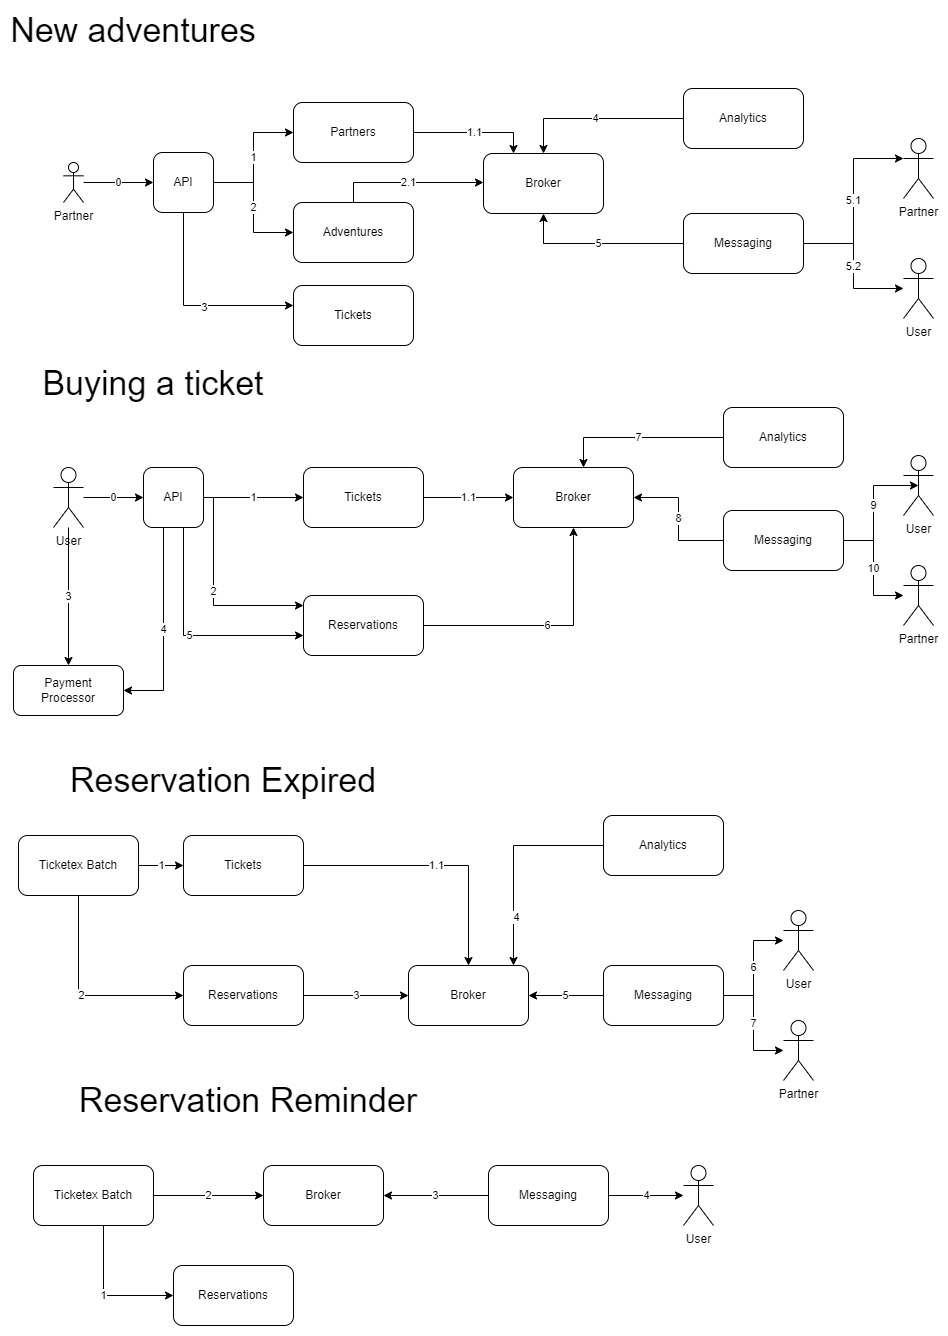

The diagram above was exported from draw.io. Its source (the exported page's mxGraphModel, read from the mxfile embedded in the PNG):
<mxGraphModel dx="778" dy="1690" grid="1" gridSize="10" guides="1" tooltips="1" connect="1" arrows="1" fold="1" page="1" pageScale="1" pageWidth="850" pageHeight="1100" math="0" shadow="0">
  <root>
    <mxCell id="0" />
    <mxCell id="1" parent="0" />
    <mxCell id="KpJY1vqc36Pxv8VLNzSu-1" value="Partner" style="shape=umlActor;verticalLabelPosition=bottom;verticalAlign=top;html=1;outlineConnect=0;" vertex="1" parent="1">
      <mxGeometry x="90" y="27" width="20" height="40" as="geometry" />
    </mxCell>
    <mxCell id="49WmgiS_qdLL2GTTpCdR-44" value="1" style="edgeStyle=orthogonalEdgeStyle;rounded=0;orthogonalLoop=1;jettySize=auto;html=1;" edge="1" parent="1" source="KpJY1vqc36Pxv8VLNzSu-3" target="KpJY1vqc36Pxv8VLNzSu-4">
      <mxGeometry relative="1" as="geometry" />
    </mxCell>
    <mxCell id="49WmgiS_qdLL2GTTpCdR-45" value="2" style="edgeStyle=orthogonalEdgeStyle;rounded=0;orthogonalLoop=1;jettySize=auto;html=1;" edge="1" parent="1" source="KpJY1vqc36Pxv8VLNzSu-3" target="KpJY1vqc36Pxv8VLNzSu-5">
      <mxGeometry relative="1" as="geometry" />
    </mxCell>
    <mxCell id="t5Wy1vpsmcKm12i4Y1uS-4" style="edgeStyle=orthogonalEdgeStyle;rounded=0;orthogonalLoop=1;jettySize=auto;html=1;" edge="1" parent="1" source="KpJY1vqc36Pxv8VLNzSu-3" target="t5Wy1vpsmcKm12i4Y1uS-3">
      <mxGeometry relative="1" as="geometry">
        <Array as="points">
          <mxPoint x="210" y="170" />
        </Array>
      </mxGeometry>
    </mxCell>
    <mxCell id="t5Wy1vpsmcKm12i4Y1uS-5" value="3" style="edgeLabel;html=1;align=center;verticalAlign=middle;resizable=0;points=[];" vertex="1" connectable="0" parent="t5Wy1vpsmcKm12i4Y1uS-4">
      <mxGeometry x="0.1133" y="-1" relative="1" as="geometry">
        <mxPoint as="offset" />
      </mxGeometry>
    </mxCell>
    <mxCell id="KpJY1vqc36Pxv8VLNzSu-3" value="API" style="rounded=1;whiteSpace=wrap;html=1;" vertex="1" parent="1">
      <mxGeometry x="180" y="17" width="60" height="60" as="geometry" />
    </mxCell>
    <mxCell id="49WmgiS_qdLL2GTTpCdR-68" value="1.1" style="edgeStyle=orthogonalEdgeStyle;rounded=0;orthogonalLoop=1;jettySize=auto;html=1;entryX=0.25;entryY=0;entryDx=0;entryDy=0;" edge="1" parent="1" source="KpJY1vqc36Pxv8VLNzSu-4" target="KpJY1vqc36Pxv8VLNzSu-6">
      <mxGeometry relative="1" as="geometry" />
    </mxCell>
    <mxCell id="KpJY1vqc36Pxv8VLNzSu-4" value="Partners" style="rounded=1;whiteSpace=wrap;html=1;" vertex="1" parent="1">
      <mxGeometry x="320" y="-33" width="120" height="60" as="geometry" />
    </mxCell>
    <mxCell id="49WmgiS_qdLL2GTTpCdR-43" value="2.1" style="edgeStyle=orthogonalEdgeStyle;rounded=0;orthogonalLoop=1;jettySize=auto;html=1;" edge="1" parent="1" source="KpJY1vqc36Pxv8VLNzSu-5" target="KpJY1vqc36Pxv8VLNzSu-6">
      <mxGeometry relative="1" as="geometry">
        <Array as="points">
          <mxPoint x="380" y="47" />
        </Array>
      </mxGeometry>
    </mxCell>
    <mxCell id="KpJY1vqc36Pxv8VLNzSu-5" value="Adventures" style="rounded=1;whiteSpace=wrap;html=1;" vertex="1" parent="1">
      <mxGeometry x="320" y="67" width="120" height="60" as="geometry" />
    </mxCell>
    <mxCell id="KpJY1vqc36Pxv8VLNzSu-6" value="Broker" style="rounded=1;whiteSpace=wrap;html=1;" vertex="1" parent="1">
      <mxGeometry x="510" y="18" width="120" height="60" as="geometry" />
    </mxCell>
    <mxCell id="49WmgiS_qdLL2GTTpCdR-38" value="5.2" style="edgeStyle=orthogonalEdgeStyle;rounded=0;orthogonalLoop=1;jettySize=auto;html=1;" edge="1" parent="1" source="KpJY1vqc36Pxv8VLNzSu-7" target="KpJY1vqc36Pxv8VLNzSu-8">
      <mxGeometry relative="1" as="geometry" />
    </mxCell>
    <mxCell id="49WmgiS_qdLL2GTTpCdR-39" value="5.1" style="edgeStyle=orthogonalEdgeStyle;rounded=0;orthogonalLoop=1;jettySize=auto;html=1;entryX=0;entryY=0.3333333333333333;entryDx=0;entryDy=0;entryPerimeter=0;" edge="1" parent="1" source="KpJY1vqc36Pxv8VLNzSu-7" target="49WmgiS_qdLL2GTTpCdR-35">
      <mxGeometry relative="1" as="geometry" />
    </mxCell>
    <mxCell id="49WmgiS_qdLL2GTTpCdR-42" value="5" style="edgeStyle=orthogonalEdgeStyle;rounded=0;orthogonalLoop=1;jettySize=auto;html=1;" edge="1" parent="1" source="KpJY1vqc36Pxv8VLNzSu-7" target="KpJY1vqc36Pxv8VLNzSu-6">
      <mxGeometry relative="1" as="geometry">
        <Array as="points">
          <mxPoint x="570" y="108" />
        </Array>
      </mxGeometry>
    </mxCell>
    <mxCell id="KpJY1vqc36Pxv8VLNzSu-7" value="Messaging" style="rounded=1;whiteSpace=wrap;html=1;" vertex="1" parent="1">
      <mxGeometry x="710" y="78" width="120" height="60" as="geometry" />
    </mxCell>
    <mxCell id="KpJY1vqc36Pxv8VLNzSu-8" value="User" style="shape=umlActor;verticalLabelPosition=bottom;verticalAlign=top;html=1;outlineConnect=0;" vertex="1" parent="1">
      <mxGeometry x="930" y="123" width="30" height="60" as="geometry" />
    </mxCell>
    <mxCell id="KpJY1vqc36Pxv8VLNzSu-9" value="0" style="endArrow=classic;html=1;rounded=0;" edge="1" parent="1" source="KpJY1vqc36Pxv8VLNzSu-1" target="KpJY1vqc36Pxv8VLNzSu-3">
      <mxGeometry width="50" height="50" relative="1" as="geometry">
        <mxPoint x="90" y="187" as="sourcePoint" />
        <mxPoint x="140" y="137" as="targetPoint" />
      </mxGeometry>
    </mxCell>
    <mxCell id="e7Vf1aV44r3u2S3hxBdG-3" value="0" style="edgeStyle=orthogonalEdgeStyle;rounded=0;orthogonalLoop=1;jettySize=auto;html=1;" edge="1" parent="1" source="e7Vf1aV44r3u2S3hxBdG-1" target="e7Vf1aV44r3u2S3hxBdG-2">
      <mxGeometry relative="1" as="geometry" />
    </mxCell>
    <mxCell id="49WmgiS_qdLL2GTTpCdR-25" value="3" style="edgeStyle=orthogonalEdgeStyle;rounded=0;orthogonalLoop=1;jettySize=auto;html=1;" edge="1" parent="1" source="e7Vf1aV44r3u2S3hxBdG-1" target="49WmgiS_qdLL2GTTpCdR-2">
      <mxGeometry relative="1" as="geometry" />
    </mxCell>
    <mxCell id="e7Vf1aV44r3u2S3hxBdG-1" value="User" style="shape=umlActor;verticalLabelPosition=bottom;verticalAlign=top;html=1;outlineConnect=0;" vertex="1" parent="1">
      <mxGeometry x="80" y="332" width="30" height="60" as="geometry" />
    </mxCell>
    <mxCell id="49WmgiS_qdLL2GTTpCdR-23" value="1" style="edgeStyle=orthogonalEdgeStyle;rounded=0;orthogonalLoop=1;jettySize=auto;html=1;" edge="1" parent="1" source="e7Vf1aV44r3u2S3hxBdG-2" target="e7Vf1aV44r3u2S3hxBdG-5">
      <mxGeometry relative="1" as="geometry" />
    </mxCell>
    <mxCell id="49WmgiS_qdLL2GTTpCdR-24" value="2" style="edgeStyle=orthogonalEdgeStyle;rounded=0;orthogonalLoop=1;jettySize=auto;html=1;" edge="1" parent="1" source="e7Vf1aV44r3u2S3hxBdG-2" target="6w9c9fEO1WnPDtiO_tJu-4">
      <mxGeometry relative="1" as="geometry">
        <Array as="points">
          <mxPoint x="240" y="362" />
          <mxPoint x="240" y="470" />
        </Array>
      </mxGeometry>
    </mxCell>
    <mxCell id="49WmgiS_qdLL2GTTpCdR-69" value="4" style="edgeStyle=orthogonalEdgeStyle;rounded=0;orthogonalLoop=1;jettySize=auto;html=1;" edge="1" parent="1" source="e7Vf1aV44r3u2S3hxBdG-2" target="49WmgiS_qdLL2GTTpCdR-2">
      <mxGeometry relative="1" as="geometry">
        <Array as="points">
          <mxPoint x="190" y="555" />
        </Array>
      </mxGeometry>
    </mxCell>
    <mxCell id="t5Wy1vpsmcKm12i4Y1uS-10" value="5" style="edgeStyle=orthogonalEdgeStyle;rounded=0;orthogonalLoop=1;jettySize=auto;html=1;" edge="1" parent="1" source="e7Vf1aV44r3u2S3hxBdG-2" target="6w9c9fEO1WnPDtiO_tJu-4">
      <mxGeometry relative="1" as="geometry">
        <Array as="points">
          <mxPoint x="210" y="500" />
        </Array>
      </mxGeometry>
    </mxCell>
    <mxCell id="e7Vf1aV44r3u2S3hxBdG-2" value="API" style="rounded=1;whiteSpace=wrap;html=1;" vertex="1" parent="1">
      <mxGeometry x="170" y="332" width="60" height="60" as="geometry" />
    </mxCell>
    <mxCell id="E3XmhJfFZx7lsY5kJ9Pu-1" value="1.1" style="edgeStyle=orthogonalEdgeStyle;rounded=0;orthogonalLoop=1;jettySize=auto;html=1;" edge="1" parent="1" source="e7Vf1aV44r3u2S3hxBdG-5" target="49WmgiS_qdLL2GTTpCdR-6">
      <mxGeometry relative="1" as="geometry" />
    </mxCell>
    <mxCell id="e7Vf1aV44r3u2S3hxBdG-5" value="Tickets" style="rounded=1;whiteSpace=wrap;html=1;" vertex="1" parent="1">
      <mxGeometry x="330" y="332" width="120" height="60" as="geometry" />
    </mxCell>
    <mxCell id="49WmgiS_qdLL2GTTpCdR-70" value="6" style="edgeStyle=orthogonalEdgeStyle;rounded=0;orthogonalLoop=1;jettySize=auto;html=1;entryX=0.5;entryY=1;entryDx=0;entryDy=0;" edge="1" parent="1" source="6w9c9fEO1WnPDtiO_tJu-4" target="49WmgiS_qdLL2GTTpCdR-6">
      <mxGeometry relative="1" as="geometry" />
    </mxCell>
    <mxCell id="6w9c9fEO1WnPDtiO_tJu-4" value="Reservations" style="rounded=1;whiteSpace=wrap;html=1;" vertex="1" parent="1">
      <mxGeometry x="330" y="460" width="120" height="60" as="geometry" />
    </mxCell>
    <mxCell id="49WmgiS_qdLL2GTTpCdR-2" value="Payment &lt;br&gt;Processor" style="rounded=1;whiteSpace=wrap;html=1;" vertex="1" parent="1">
      <mxGeometry x="40" y="530" width="110" height="50" as="geometry" />
    </mxCell>
    <mxCell id="49WmgiS_qdLL2GTTpCdR-6" value="Broker" style="rounded=1;whiteSpace=wrap;html=1;" vertex="1" parent="1">
      <mxGeometry x="540" y="332" width="120" height="60" as="geometry" />
    </mxCell>
    <mxCell id="49WmgiS_qdLL2GTTpCdR-30" value="8" style="edgeStyle=orthogonalEdgeStyle;rounded=0;orthogonalLoop=1;jettySize=auto;html=1;entryX=1;entryY=0.5;entryDx=0;entryDy=0;" edge="1" parent="1" source="49WmgiS_qdLL2GTTpCdR-7" target="49WmgiS_qdLL2GTTpCdR-6">
      <mxGeometry relative="1" as="geometry" />
    </mxCell>
    <mxCell id="49WmgiS_qdLL2GTTpCdR-31" value="10" style="edgeStyle=orthogonalEdgeStyle;rounded=0;orthogonalLoop=1;jettySize=auto;html=1;" edge="1" parent="1" source="49WmgiS_qdLL2GTTpCdR-7" target="49WmgiS_qdLL2GTTpCdR-15">
      <mxGeometry relative="1" as="geometry" />
    </mxCell>
    <mxCell id="49WmgiS_qdLL2GTTpCdR-32" value="9" style="edgeStyle=orthogonalEdgeStyle;rounded=0;orthogonalLoop=1;jettySize=auto;html=1;entryX=0.5;entryY=0.5;entryDx=0;entryDy=0;entryPerimeter=0;" edge="1" parent="1" source="49WmgiS_qdLL2GTTpCdR-7" target="49WmgiS_qdLL2GTTpCdR-10">
      <mxGeometry relative="1" as="geometry" />
    </mxCell>
    <mxCell id="49WmgiS_qdLL2GTTpCdR-7" value="Messaging" style="rounded=1;whiteSpace=wrap;html=1;" vertex="1" parent="1">
      <mxGeometry x="750" y="375" width="120" height="60" as="geometry" />
    </mxCell>
    <mxCell id="49WmgiS_qdLL2GTTpCdR-10" value="User" style="shape=umlActor;verticalLabelPosition=bottom;verticalAlign=top;html=1;outlineConnect=0;" vertex="1" parent="1">
      <mxGeometry x="930" y="320" width="30" height="60" as="geometry" />
    </mxCell>
    <mxCell id="49WmgiS_qdLL2GTTpCdR-15" value="Partner" style="shape=umlActor;verticalLabelPosition=bottom;verticalAlign=top;html=1;outlineConnect=0;" vertex="1" parent="1">
      <mxGeometry x="930" y="430" width="30" height="60" as="geometry" />
    </mxCell>
    <mxCell id="49WmgiS_qdLL2GTTpCdR-18" value="New&amp;nbsp;adventures" style="text;html=1;strokeColor=none;fillColor=none;align=center;verticalAlign=middle;whiteSpace=wrap;rounded=0;fontSize=34;" vertex="1" parent="1">
      <mxGeometry x="40" y="-120" width="240" height="30" as="geometry" />
    </mxCell>
    <mxCell id="49WmgiS_qdLL2GTTpCdR-19" value="Buying a ticket" style="text;html=1;strokeColor=none;fillColor=none;align=center;verticalAlign=middle;whiteSpace=wrap;rounded=0;fontSize=34;" vertex="1" parent="1">
      <mxGeometry x="60" y="233" width="240" height="30" as="geometry" />
    </mxCell>
    <mxCell id="49WmgiS_qdLL2GTTpCdR-20" value="Reservation Expired" style="text;html=1;strokeColor=none;fillColor=none;align=center;verticalAlign=middle;whiteSpace=wrap;rounded=0;fontSize=34;" vertex="1" parent="1">
      <mxGeometry x="80" y="630" width="340" height="30" as="geometry" />
    </mxCell>
    <mxCell id="49WmgiS_qdLL2GTTpCdR-41" value="4" style="edgeStyle=orthogonalEdgeStyle;rounded=0;orthogonalLoop=1;jettySize=auto;html=1;" edge="1" parent="1" source="49WmgiS_qdLL2GTTpCdR-27" target="KpJY1vqc36Pxv8VLNzSu-6">
      <mxGeometry relative="1" as="geometry" />
    </mxCell>
    <mxCell id="49WmgiS_qdLL2GTTpCdR-27" value="Analytics" style="rounded=1;whiteSpace=wrap;html=1;" vertex="1" parent="1">
      <mxGeometry x="710" y="-47" width="120" height="60" as="geometry" />
    </mxCell>
    <mxCell id="49WmgiS_qdLL2GTTpCdR-34" value="7" style="edgeStyle=orthogonalEdgeStyle;rounded=0;orthogonalLoop=1;jettySize=auto;html=1;" edge="1" parent="1" source="49WmgiS_qdLL2GTTpCdR-33" target="49WmgiS_qdLL2GTTpCdR-6">
      <mxGeometry relative="1" as="geometry">
        <Array as="points">
          <mxPoint x="610" y="302" />
        </Array>
      </mxGeometry>
    </mxCell>
    <mxCell id="49WmgiS_qdLL2GTTpCdR-33" value="Analytics" style="rounded=1;whiteSpace=wrap;html=1;" vertex="1" parent="1">
      <mxGeometry x="750" y="272" width="120" height="60" as="geometry" />
    </mxCell>
    <mxCell id="49WmgiS_qdLL2GTTpCdR-35" value="Partner" style="shape=umlActor;verticalLabelPosition=bottom;verticalAlign=top;html=1;outlineConnect=0;" vertex="1" parent="1">
      <mxGeometry x="930" y="3" width="30" height="60" as="geometry" />
    </mxCell>
    <mxCell id="49WmgiS_qdLL2GTTpCdR-60" value="3" style="edgeStyle=orthogonalEdgeStyle;rounded=0;orthogonalLoop=1;jettySize=auto;html=1;" edge="1" parent="1" source="49WmgiS_qdLL2GTTpCdR-46" target="49WmgiS_qdLL2GTTpCdR-47">
      <mxGeometry relative="1" as="geometry" />
    </mxCell>
    <mxCell id="49WmgiS_qdLL2GTTpCdR-46" value="Reservations" style="rounded=1;whiteSpace=wrap;html=1;" vertex="1" parent="1">
      <mxGeometry x="210" y="830" width="120" height="60" as="geometry" />
    </mxCell>
    <mxCell id="49WmgiS_qdLL2GTTpCdR-47" value="Broker" style="rounded=1;whiteSpace=wrap;html=1;" vertex="1" parent="1">
      <mxGeometry x="435" y="830" width="120" height="60" as="geometry" />
    </mxCell>
    <mxCell id="49WmgiS_qdLL2GTTpCdR-63" value="6" style="edgeStyle=orthogonalEdgeStyle;rounded=0;orthogonalLoop=1;jettySize=auto;html=1;" edge="1" parent="1" source="49WmgiS_qdLL2GTTpCdR-48" target="49WmgiS_qdLL2GTTpCdR-49">
      <mxGeometry relative="1" as="geometry" />
    </mxCell>
    <mxCell id="49WmgiS_qdLL2GTTpCdR-64" value="7" style="edgeStyle=orthogonalEdgeStyle;rounded=0;orthogonalLoop=1;jettySize=auto;html=1;" edge="1" parent="1" source="49WmgiS_qdLL2GTTpCdR-48" target="49WmgiS_qdLL2GTTpCdR-51">
      <mxGeometry relative="1" as="geometry" />
    </mxCell>
    <mxCell id="49WmgiS_qdLL2GTTpCdR-66" value="5" style="edgeStyle=orthogonalEdgeStyle;rounded=0;orthogonalLoop=1;jettySize=auto;html=1;" edge="1" parent="1" source="49WmgiS_qdLL2GTTpCdR-48" target="49WmgiS_qdLL2GTTpCdR-47">
      <mxGeometry relative="1" as="geometry" />
    </mxCell>
    <mxCell id="49WmgiS_qdLL2GTTpCdR-48" value="Messaging" style="rounded=1;whiteSpace=wrap;html=1;" vertex="1" parent="1">
      <mxGeometry x="630" y="830" width="120" height="60" as="geometry" />
    </mxCell>
    <mxCell id="49WmgiS_qdLL2GTTpCdR-49" value="User" style="shape=umlActor;verticalLabelPosition=bottom;verticalAlign=top;html=1;outlineConnect=0;" vertex="1" parent="1">
      <mxGeometry x="810" y="775" width="30" height="60" as="geometry" />
    </mxCell>
    <mxCell id="49WmgiS_qdLL2GTTpCdR-53" value="1.1" style="edgeStyle=orthogonalEdgeStyle;rounded=0;orthogonalLoop=1;jettySize=auto;html=1;" edge="1" parent="1" source="49WmgiS_qdLL2GTTpCdR-50" target="49WmgiS_qdLL2GTTpCdR-47">
      <mxGeometry relative="1" as="geometry" />
    </mxCell>
    <mxCell id="49WmgiS_qdLL2GTTpCdR-50" value="Tickets" style="rounded=1;whiteSpace=wrap;html=1;" vertex="1" parent="1">
      <mxGeometry x="210" y="700" width="120" height="60" as="geometry" />
    </mxCell>
    <mxCell id="49WmgiS_qdLL2GTTpCdR-51" value="Partner" style="shape=umlActor;verticalLabelPosition=bottom;verticalAlign=top;html=1;outlineConnect=0;" vertex="1" parent="1">
      <mxGeometry x="810" y="885" width="30" height="60" as="geometry" />
    </mxCell>
    <mxCell id="49WmgiS_qdLL2GTTpCdR-57" value="1" style="edgeStyle=orthogonalEdgeStyle;rounded=0;orthogonalLoop=1;jettySize=auto;html=1;" edge="1" parent="1" source="49WmgiS_qdLL2GTTpCdR-56" target="49WmgiS_qdLL2GTTpCdR-50">
      <mxGeometry relative="1" as="geometry" />
    </mxCell>
    <mxCell id="49WmgiS_qdLL2GTTpCdR-59" value="2" style="edgeStyle=orthogonalEdgeStyle;rounded=0;orthogonalLoop=1;jettySize=auto;html=1;" edge="1" parent="1" source="49WmgiS_qdLL2GTTpCdR-56" target="49WmgiS_qdLL2GTTpCdR-46">
      <mxGeometry relative="1" as="geometry">
        <Array as="points">
          <mxPoint x="105" y="860" />
        </Array>
      </mxGeometry>
    </mxCell>
    <mxCell id="49WmgiS_qdLL2GTTpCdR-56" value="Ticketex&amp;nbsp;Batch" style="rounded=1;whiteSpace=wrap;html=1;" vertex="1" parent="1">
      <mxGeometry x="45" y="700" width="120" height="60" as="geometry" />
    </mxCell>
    <mxCell id="RSCdzYgIW8FV6DTWsPIU-6" style="edgeStyle=orthogonalEdgeStyle;rounded=0;orthogonalLoop=1;jettySize=auto;html=1;" edge="1" parent="1" source="49WmgiS_qdLL2GTTpCdR-61" target="49WmgiS_qdLL2GTTpCdR-47">
      <mxGeometry relative="1" as="geometry">
        <Array as="points">
          <mxPoint x="540" y="710" />
        </Array>
      </mxGeometry>
    </mxCell>
    <mxCell id="RSCdzYgIW8FV6DTWsPIU-7" value="4" style="edgeLabel;html=1;align=center;verticalAlign=middle;resizable=0;points=[];" vertex="1" connectable="0" parent="RSCdzYgIW8FV6DTWsPIU-6">
      <mxGeometry x="0.5302" y="2" relative="1" as="geometry">
        <mxPoint as="offset" />
      </mxGeometry>
    </mxCell>
    <mxCell id="49WmgiS_qdLL2GTTpCdR-61" value="Analytics" style="rounded=1;whiteSpace=wrap;html=1;" vertex="1" parent="1">
      <mxGeometry x="630" y="680" width="120" height="60" as="geometry" />
    </mxCell>
    <mxCell id="RSCdzYgIW8FV6DTWsPIU-1" value="Reservation Reminder" style="text;html=1;strokeColor=none;fillColor=none;align=center;verticalAlign=middle;whiteSpace=wrap;rounded=0;fontSize=34;" vertex="1" parent="1">
      <mxGeometry x="60" y="950" width="430" height="30" as="geometry" />
    </mxCell>
    <mxCell id="RSCdzYgIW8FV6DTWsPIU-2" style="edgeStyle=orthogonalEdgeStyle;rounded=0;orthogonalLoop=1;jettySize=auto;html=1;exitX=0.5;exitY=1;exitDx=0;exitDy=0;" edge="1" parent="1">
      <mxGeometry relative="1" as="geometry">
        <mxPoint x="275" y="1000" as="sourcePoint" />
        <mxPoint x="275" y="1000" as="targetPoint" />
      </mxGeometry>
    </mxCell>
    <mxCell id="RSCdzYgIW8FV6DTWsPIU-8" value="1" style="edgeStyle=orthogonalEdgeStyle;rounded=0;orthogonalLoop=1;jettySize=auto;html=1;" edge="1" parent="1" source="RSCdzYgIW8FV6DTWsPIU-3" target="RSCdzYgIW8FV6DTWsPIU-4">
      <mxGeometry relative="1" as="geometry">
        <Array as="points">
          <mxPoint x="130" y="1160" />
        </Array>
      </mxGeometry>
    </mxCell>
    <mxCell id="RSCdzYgIW8FV6DTWsPIU-9" value="2" style="edgeStyle=orthogonalEdgeStyle;rounded=0;orthogonalLoop=1;jettySize=auto;html=1;" edge="1" parent="1" source="RSCdzYgIW8FV6DTWsPIU-3" target="RSCdzYgIW8FV6DTWsPIU-5">
      <mxGeometry relative="1" as="geometry" />
    </mxCell>
    <mxCell id="RSCdzYgIW8FV6DTWsPIU-3" value="Ticketex&amp;nbsp;Batch" style="rounded=1;whiteSpace=wrap;html=1;" vertex="1" parent="1">
      <mxGeometry x="60" y="1030" width="120" height="60" as="geometry" />
    </mxCell>
    <mxCell id="RSCdzYgIW8FV6DTWsPIU-4" value="Reservations" style="rounded=1;whiteSpace=wrap;html=1;" vertex="1" parent="1">
      <mxGeometry x="200" y="1130" width="120" height="60" as="geometry" />
    </mxCell>
    <mxCell id="RSCdzYgIW8FV6DTWsPIU-5" value="Broker" style="rounded=1;whiteSpace=wrap;html=1;" vertex="1" parent="1">
      <mxGeometry x="290" y="1030" width="120" height="60" as="geometry" />
    </mxCell>
    <mxCell id="RSCdzYgIW8FV6DTWsPIU-21" value="4" style="edgeStyle=orthogonalEdgeStyle;rounded=0;orthogonalLoop=1;jettySize=auto;html=1;" edge="1" parent="1" source="RSCdzYgIW8FV6DTWsPIU-24" target="RSCdzYgIW8FV6DTWsPIU-25">
      <mxGeometry relative="1" as="geometry" />
    </mxCell>
    <mxCell id="RSCdzYgIW8FV6DTWsPIU-23" value="3" style="edgeStyle=orthogonalEdgeStyle;rounded=0;orthogonalLoop=1;jettySize=auto;html=1;" edge="1" parent="1" source="RSCdzYgIW8FV6DTWsPIU-24" target="RSCdzYgIW8FV6DTWsPIU-5">
      <mxGeometry relative="1" as="geometry">
        <mxPoint x="440" y="1060" as="targetPoint" />
      </mxGeometry>
    </mxCell>
    <mxCell id="RSCdzYgIW8FV6DTWsPIU-24" value="Messaging" style="rounded=1;whiteSpace=wrap;html=1;" vertex="1" parent="1">
      <mxGeometry x="515" y="1030" width="120" height="60" as="geometry" />
    </mxCell>
    <mxCell id="RSCdzYgIW8FV6DTWsPIU-25" value="User" style="shape=umlActor;verticalLabelPosition=bottom;verticalAlign=top;html=1;outlineConnect=0;" vertex="1" parent="1">
      <mxGeometry x="710" y="1030" width="30" height="60" as="geometry" />
    </mxCell>
    <mxCell id="t5Wy1vpsmcKm12i4Y1uS-3" value="Tickets" style="rounded=1;whiteSpace=wrap;html=1;" vertex="1" parent="1">
      <mxGeometry x="320" y="150" width="120" height="60" as="geometry" />
    </mxCell>
  </root>
</mxGraphModel>